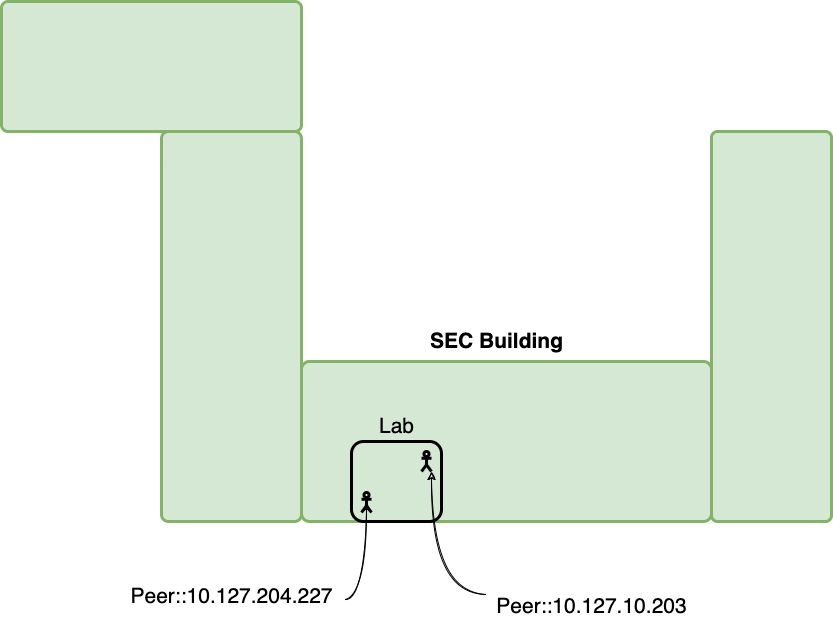

The diagram above was exported from draw.io. Its source (the exported page's mxGraphModel, read from the mxfile embedded in the PNG):
<mxGraphModel dx="1426" dy="711" grid="1" gridSize="10" guides="1" tooltips="1" connect="1" arrows="1" fold="1" page="1" pageScale="1" pageWidth="850" pageHeight="1100" math="0" shadow="0">
  <root>
    <mxCell id="0" />
    <mxCell id="1" parent="0" />
    <mxCell id="2" value="" style="rounded=1;whiteSpace=wrap;html=1;fillColor=#d5e8d4;strokeWidth=3;arcSize=5;strokeColor=#82b366;" vertex="1" parent="1">
      <mxGeometry x="307" y="380" width="410" height="160" as="geometry" />
    </mxCell>
    <mxCell id="3" value="" style="rounded=1;whiteSpace=wrap;html=1;strokeWidth=3;fillColor=none;" vertex="1" parent="1">
      <mxGeometry x="357" y="460" width="90" height="80" as="geometry" />
    </mxCell>
    <mxCell id="4" value="" style="rounded=1;whiteSpace=wrap;html=1;fillColor=#d5e8d4;strokeWidth=3;arcSize=5;strokeColor=#82b366;" vertex="1" parent="1">
      <mxGeometry x="167" y="150" width="140" height="390" as="geometry" />
    </mxCell>
    <mxCell id="5" value="" style="rounded=1;whiteSpace=wrap;html=1;fillColor=#d5e8d4;strokeWidth=3;arcSize=5;strokeColor=#82b366;" vertex="1" parent="1">
      <mxGeometry x="717" y="150" width="120" height="390" as="geometry" />
    </mxCell>
    <mxCell id="6" value="" style="rounded=1;whiteSpace=wrap;html=1;fillColor=#d5e8d4;strokeWidth=3;arcSize=5;strokeColor=#82b366;" vertex="1" parent="1">
      <mxGeometry x="7" y="20" width="300" height="130" as="geometry" />
    </mxCell>
    <mxCell id="7" value="" style="shape=umlActor;verticalLabelPosition=bottom;verticalAlign=top;html=1;outlineConnect=0;rounded=1;strokeWidth=3;fillColor=none;" vertex="1" parent="1">
      <mxGeometry x="367" y="511" width="10" height="20" as="geometry" />
    </mxCell>
    <mxCell id="8" value="" style="shape=umlActor;verticalLabelPosition=bottom;verticalAlign=top;html=1;outlineConnect=0;rounded=1;strokeWidth=3;fillColor=none;" vertex="1" parent="1">
      <mxGeometry x="427" y="470" width="10" height="20" as="geometry" />
    </mxCell>
    <mxCell id="9" value="&lt;font style=&quot;font-size: 21px&quot;&gt;&lt;b&gt;SEC Building&lt;/b&gt;&lt;/font&gt;" style="text;html=1;align=center;verticalAlign=middle;resizable=0;points=[];autosize=1;strokeColor=none;fillColor=none;" vertex="1" parent="1">
      <mxGeometry x="427" y="350" width="150" height="20" as="geometry" />
    </mxCell>
    <mxCell id="10" value="Lab" style="text;html=1;align=center;verticalAlign=middle;resizable=0;points=[];autosize=1;strokeColor=none;fillColor=none;fontSize=21;" vertex="1" parent="1">
      <mxGeometry x="377" y="430" width="50" height="30" as="geometry" />
    </mxCell>
    <mxCell id="11" value="" style="endArrow=classic;html=1;rounded=0;fontSize=21;sketch=1;edgeStyle=orthogonalEdgeStyle;curved=1;entryX=0.5;entryY=0.5;entryDx=0;entryDy=0;entryPerimeter=0;exitX=1.014;exitY=0.6;exitDx=0;exitDy=0;exitPerimeter=0;" edge="1" source="12" target="7" parent="1">
      <mxGeometry width="50" height="50" relative="1" as="geometry">
        <mxPoint x="337" y="610" as="sourcePoint" />
        <mxPoint x="387" y="560" as="targetPoint" />
      </mxGeometry>
    </mxCell>
    <mxCell id="12" value="Peer::10.127.204.227" style="text;html=1;align=center;verticalAlign=middle;resizable=0;points=[];autosize=1;strokeColor=none;fillColor=none;fontSize=21;" vertex="1" parent="1">
      <mxGeometry x="127" y="600" width="220" height="30" as="geometry" />
    </mxCell>
    <mxCell id="13" value="Peer::10.127.10.203" style="text;html=1;align=center;verticalAlign=middle;resizable=0;points=[];autosize=1;strokeColor=none;fillColor=none;fontSize=21;" vertex="1" parent="1">
      <mxGeometry x="492" y="610" width="210" height="30" as="geometry" />
    </mxCell>
    <mxCell id="14" value="" style="endArrow=classic;html=1;rounded=0;fontSize=21;sketch=1;edgeStyle=orthogonalEdgeStyle;curved=1;entryX=1;entryY=1;entryDx=0;entryDy=0;entryPerimeter=0;exitX=0;exitY=0.1;exitDx=0;exitDy=0;exitPerimeter=0;" edge="1" source="13" target="8" parent="1">
      <mxGeometry width="50" height="50" relative="1" as="geometry">
        <mxPoint x="457" y="610" as="sourcePoint" />
        <mxPoint x="492" y="521" as="targetPoint" />
      </mxGeometry>
    </mxCell>
  </root>
</mxGraphModel>